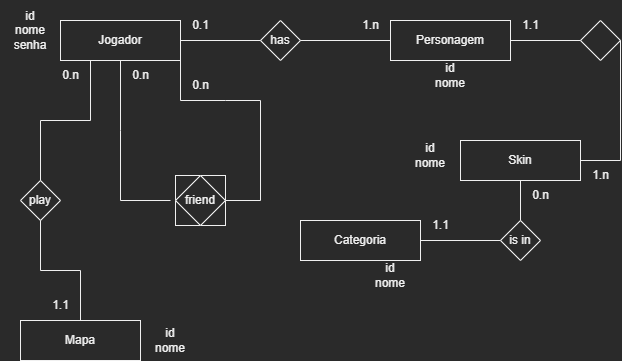

The diagram above was exported from draw.io. Its source (the exported page's mxGraphModel, read from the mxfile embedded in the PNG):
<mxGraphModel dx="821" dy="490" grid="1" gridSize="10" guides="1" tooltips="1" connect="1" arrows="1" fold="1" page="1" pageScale="1" pageWidth="827" pageHeight="1169" math="0" shadow="0">
  <root>
    <mxCell id="0" />
    <mxCell id="1" parent="0" />
    <mxCell id="MdBBdI3qXNjjeGCleoKa-19" value="" style="rounded=0;whiteSpace=wrap;html=1;" vertex="1" parent="1">
      <mxGeometry x="195" y="195" width="50" height="50" as="geometry" />
    </mxCell>
    <mxCell id="txVRup2Sr9bP-opDcMGj-1" value="Jogador" style="rounded=0;whiteSpace=wrap;html=1;" parent="1" vertex="1">
      <mxGeometry x="80" y="40" width="120" height="40" as="geometry" />
    </mxCell>
    <mxCell id="txVRup2Sr9bP-opDcMGj-2" value="Personagem" style="rounded=0;whiteSpace=wrap;html=1;" parent="1" vertex="1">
      <mxGeometry x="410" y="40" width="120" height="40" as="geometry" />
    </mxCell>
    <mxCell id="txVRup2Sr9bP-opDcMGj-4" value="Mapa" style="rounded=0;whiteSpace=wrap;html=1;" parent="1" vertex="1">
      <mxGeometry x="40" y="340" width="120" height="40" as="geometry" />
    </mxCell>
    <mxCell id="txVRup2Sr9bP-opDcMGj-5" value="has" style="rhombus;whiteSpace=wrap;html=1;" parent="1" vertex="1">
      <mxGeometry x="280" y="40" width="40" height="40" as="geometry" />
    </mxCell>
    <mxCell id="txVRup2Sr9bP-opDcMGj-6" value="play" style="rhombus;whiteSpace=wrap;html=1;" parent="1" vertex="1">
      <mxGeometry x="40" y="200" width="40" height="40" as="geometry" />
    </mxCell>
    <mxCell id="txVRup2Sr9bP-opDcMGj-7" value="" style="endArrow=none;html=1;rounded=0;entryX=0.25;entryY=1;entryDx=0;entryDy=0;exitX=0.5;exitY=0;exitDx=0;exitDy=0;" parent="1" source="txVRup2Sr9bP-opDcMGj-6" target="txVRup2Sr9bP-opDcMGj-1" edge="1">
      <mxGeometry width="50" height="50" relative="1" as="geometry">
        <mxPoint x="430" y="280" as="sourcePoint" />
        <mxPoint x="480" y="230" as="targetPoint" />
        <Array as="points">
          <mxPoint x="60" y="140" />
          <mxPoint x="110" y="140" />
        </Array>
      </mxGeometry>
    </mxCell>
    <mxCell id="txVRup2Sr9bP-opDcMGj-8" value="" style="endArrow=none;html=1;rounded=0;entryX=0.5;entryY=1;entryDx=0;entryDy=0;" parent="1" source="txVRup2Sr9bP-opDcMGj-4" target="txVRup2Sr9bP-opDcMGj-6" edge="1">
      <mxGeometry width="50" height="50" relative="1" as="geometry">
        <mxPoint x="150" y="170" as="sourcePoint" />
        <mxPoint x="150" y="90" as="targetPoint" />
        <Array as="points">
          <mxPoint x="100" y="290" />
          <mxPoint x="60" y="290" />
        </Array>
      </mxGeometry>
    </mxCell>
    <mxCell id="txVRup2Sr9bP-opDcMGj-9" value="" style="endArrow=none;html=1;rounded=0;exitX=0;exitY=0.5;exitDx=0;exitDy=0;" parent="1" source="txVRup2Sr9bP-opDcMGj-5" target="txVRup2Sr9bP-opDcMGj-1" edge="1">
      <mxGeometry width="50" height="50" relative="1" as="geometry">
        <mxPoint x="160" y="180" as="sourcePoint" />
        <mxPoint x="160" y="100" as="targetPoint" />
      </mxGeometry>
    </mxCell>
    <mxCell id="txVRup2Sr9bP-opDcMGj-10" value="" style="endArrow=none;html=1;rounded=0;entryX=1;entryY=0.5;entryDx=0;entryDy=0;" parent="1" source="txVRup2Sr9bP-opDcMGj-2" target="txVRup2Sr9bP-opDcMGj-5" edge="1">
      <mxGeometry width="50" height="50" relative="1" as="geometry">
        <mxPoint x="170" y="190" as="sourcePoint" />
        <mxPoint x="170" y="110" as="targetPoint" />
      </mxGeometry>
    </mxCell>
    <mxCell id="txVRup2Sr9bP-opDcMGj-11" value="0.n" style="text;html=1;align=center;verticalAlign=middle;resizable=0;points=[];autosize=1;strokeColor=none;fillColor=none;" parent="1" vertex="1">
      <mxGeometry x="70" y="80" width="40" height="30" as="geometry" />
    </mxCell>
    <mxCell id="txVRup2Sr9bP-opDcMGj-12" value="1.1" style="text;html=1;align=center;verticalAlign=middle;resizable=0;points=[];autosize=1;strokeColor=none;fillColor=none;" parent="1" vertex="1">
      <mxGeometry x="60" y="310" width="40" height="30" as="geometry" />
    </mxCell>
    <mxCell id="txVRup2Sr9bP-opDcMGj-13" value="0.1" style="text;html=1;align=center;verticalAlign=middle;resizable=0;points=[];autosize=1;strokeColor=none;fillColor=none;" parent="1" vertex="1">
      <mxGeometry x="200" y="30" width="40" height="30" as="geometry" />
    </mxCell>
    <mxCell id="txVRup2Sr9bP-opDcMGj-14" value="1.n" style="text;html=1;align=center;verticalAlign=middle;resizable=0;points=[];autosize=1;strokeColor=none;fillColor=none;" parent="1" vertex="1">
      <mxGeometry x="370" y="30" width="40" height="30" as="geometry" />
    </mxCell>
    <mxCell id="txVRup2Sr9bP-opDcMGj-16" value="id&lt;br&gt;nome&lt;br&gt;senha" style="text;html=1;strokeColor=none;fillColor=none;align=center;verticalAlign=middle;whiteSpace=wrap;rounded=0;" parent="1" vertex="1">
      <mxGeometry x="20" y="20" width="60" height="60" as="geometry" />
    </mxCell>
    <mxCell id="txVRup2Sr9bP-opDcMGj-17" value="id&lt;br&gt;nome" style="text;html=1;strokeColor=none;fillColor=none;align=center;verticalAlign=middle;whiteSpace=wrap;rounded=0;" parent="1" vertex="1">
      <mxGeometry x="160" y="340" width="60" height="40" as="geometry" />
    </mxCell>
    <mxCell id="txVRup2Sr9bP-opDcMGj-18" value="id&lt;br&gt;nome" style="text;html=1;strokeColor=none;fillColor=none;align=center;verticalAlign=middle;whiteSpace=wrap;rounded=0;" parent="1" vertex="1">
      <mxGeometry x="440" y="80" width="60" height="30" as="geometry" />
    </mxCell>
    <mxCell id="MdBBdI3qXNjjeGCleoKa-1" value="Skin" style="rounded=0;whiteSpace=wrap;html=1;" vertex="1" parent="1">
      <mxGeometry x="480" y="160" width="120" height="40" as="geometry" />
    </mxCell>
    <mxCell id="MdBBdI3qXNjjeGCleoKa-2" value="Categoria" style="rounded=0;whiteSpace=wrap;html=1;" vertex="1" parent="1">
      <mxGeometry x="320" y="240" width="120" height="40" as="geometry" />
    </mxCell>
    <mxCell id="MdBBdI3qXNjjeGCleoKa-3" value="" style="rhombus;whiteSpace=wrap;html=1;" vertex="1" parent="1">
      <mxGeometry x="600" y="40" width="40" height="40" as="geometry" />
    </mxCell>
    <mxCell id="MdBBdI3qXNjjeGCleoKa-4" value="is in" style="rhombus;whiteSpace=wrap;html=1;" vertex="1" parent="1">
      <mxGeometry x="520" y="240" width="40" height="40" as="geometry" />
    </mxCell>
    <mxCell id="MdBBdI3qXNjjeGCleoKa-5" value="" style="endArrow=none;html=1;rounded=0;entryX=0.5;entryY=0;entryDx=0;entryDy=0;" edge="1" parent="1" source="MdBBdI3qXNjjeGCleoKa-1" target="MdBBdI3qXNjjeGCleoKa-4">
      <mxGeometry width="50" height="50" relative="1" as="geometry">
        <mxPoint x="435" y="200" as="sourcePoint" />
        <mxPoint x="345" y="200" as="targetPoint" />
      </mxGeometry>
    </mxCell>
    <mxCell id="MdBBdI3qXNjjeGCleoKa-6" value="" style="endArrow=none;html=1;rounded=0;exitX=0;exitY=0.5;exitDx=0;exitDy=0;" edge="1" parent="1" source="MdBBdI3qXNjjeGCleoKa-4" target="MdBBdI3qXNjjeGCleoKa-2">
      <mxGeometry width="50" height="50" relative="1" as="geometry">
        <mxPoint x="530" y="259.5" as="sourcePoint" />
        <mxPoint x="440" y="259.5" as="targetPoint" />
      </mxGeometry>
    </mxCell>
    <mxCell id="MdBBdI3qXNjjeGCleoKa-7" value="" style="endArrow=none;html=1;rounded=0;exitX=0;exitY=0.5;exitDx=0;exitDy=0;" edge="1" parent="1" source="MdBBdI3qXNjjeGCleoKa-3" target="txVRup2Sr9bP-opDcMGj-2">
      <mxGeometry width="50" height="50" relative="1" as="geometry">
        <mxPoint x="440" y="90" as="sourcePoint" />
        <mxPoint x="350" y="90" as="targetPoint" />
      </mxGeometry>
    </mxCell>
    <mxCell id="MdBBdI3qXNjjeGCleoKa-8" value="" style="endArrow=none;html=1;rounded=0;entryX=1;entryY=0.5;entryDx=0;entryDy=0;" edge="1" parent="1" source="MdBBdI3qXNjjeGCleoKa-1" target="MdBBdI3qXNjjeGCleoKa-3">
      <mxGeometry width="50" height="50" relative="1" as="geometry">
        <mxPoint x="610" y="180" as="sourcePoint" />
        <mxPoint x="360" y="100" as="targetPoint" />
        <Array as="points">
          <mxPoint x="640" y="180" />
        </Array>
      </mxGeometry>
    </mxCell>
    <mxCell id="MdBBdI3qXNjjeGCleoKa-12" value="id&lt;br&gt;nome" style="text;html=1;strokeColor=none;fillColor=none;align=center;verticalAlign=middle;whiteSpace=wrap;rounded=0;" vertex="1" parent="1">
      <mxGeometry x="420" y="160" width="60" height="30" as="geometry" />
    </mxCell>
    <mxCell id="MdBBdI3qXNjjeGCleoKa-13" value="id&lt;br&gt;nome" style="text;html=1;strokeColor=none;fillColor=none;align=center;verticalAlign=middle;whiteSpace=wrap;rounded=0;" vertex="1" parent="1">
      <mxGeometry x="380" y="280" width="60" height="30" as="geometry" />
    </mxCell>
    <mxCell id="MdBBdI3qXNjjeGCleoKa-14" value="1.1" style="text;html=1;align=center;verticalAlign=middle;resizable=0;points=[];autosize=1;strokeColor=none;fillColor=none;" vertex="1" parent="1">
      <mxGeometry x="530" y="30" width="40" height="30" as="geometry" />
    </mxCell>
    <mxCell id="MdBBdI3qXNjjeGCleoKa-15" value="1.n" style="text;html=1;align=center;verticalAlign=middle;resizable=0;points=[];autosize=1;strokeColor=none;fillColor=none;" vertex="1" parent="1">
      <mxGeometry x="600" y="180" width="40" height="30" as="geometry" />
    </mxCell>
    <mxCell id="MdBBdI3qXNjjeGCleoKa-16" value="1.1" style="text;html=1;align=center;verticalAlign=middle;resizable=0;points=[];autosize=1;strokeColor=none;fillColor=none;" vertex="1" parent="1">
      <mxGeometry x="440" y="230" width="40" height="30" as="geometry" />
    </mxCell>
    <mxCell id="MdBBdI3qXNjjeGCleoKa-17" value="0.n" style="text;html=1;align=center;verticalAlign=middle;resizable=0;points=[];autosize=1;strokeColor=none;fillColor=none;" vertex="1" parent="1">
      <mxGeometry x="540" y="200" width="40" height="30" as="geometry" />
    </mxCell>
    <mxCell id="MdBBdI3qXNjjeGCleoKa-18" value="friend" style="rhombus;whiteSpace=wrap;html=1;" vertex="1" parent="1">
      <mxGeometry x="195" y="195" width="50" height="50" as="geometry" />
    </mxCell>
    <mxCell id="MdBBdI3qXNjjeGCleoKa-26" value="" style="endArrow=none;html=1;rounded=0;entryX=0.5;entryY=1;entryDx=0;entryDy=0;" edge="1" parent="1" target="txVRup2Sr9bP-opDcMGj-1">
      <mxGeometry width="50" height="50" relative="1" as="geometry">
        <mxPoint x="190" y="220" as="sourcePoint" />
        <mxPoint x="120" y="90" as="targetPoint" />
        <Array as="points">
          <mxPoint x="140" y="220" />
          <mxPoint x="140" y="150" />
        </Array>
      </mxGeometry>
    </mxCell>
    <mxCell id="MdBBdI3qXNjjeGCleoKa-27" value="" style="endArrow=none;html=1;rounded=0;exitX=1;exitY=0.5;exitDx=0;exitDy=0;entryX=1;entryY=1;entryDx=0;entryDy=0;" edge="1" parent="1" source="MdBBdI3qXNjjeGCleoKa-18" target="txVRup2Sr9bP-opDcMGj-1">
      <mxGeometry width="50" height="50" relative="1" as="geometry">
        <mxPoint x="80" y="220" as="sourcePoint" />
        <mxPoint x="190" y="90" as="targetPoint" />
        <Array as="points">
          <mxPoint x="280" y="220" />
          <mxPoint x="280" y="120" />
          <mxPoint x="245" y="120" />
          <mxPoint x="200" y="120" />
        </Array>
      </mxGeometry>
    </mxCell>
    <mxCell id="MdBBdI3qXNjjeGCleoKa-28" value="0.n" style="text;html=1;align=center;verticalAlign=middle;resizable=0;points=[];autosize=1;strokeColor=none;fillColor=none;" vertex="1" parent="1">
      <mxGeometry x="200" y="90" width="40" height="30" as="geometry" />
    </mxCell>
    <mxCell id="MdBBdI3qXNjjeGCleoKa-29" value="0.n" style="text;html=1;align=center;verticalAlign=middle;resizable=0;points=[];autosize=1;strokeColor=none;fillColor=none;" vertex="1" parent="1">
      <mxGeometry x="140" y="80" width="40" height="30" as="geometry" />
    </mxCell>
  </root>
</mxGraphModel>